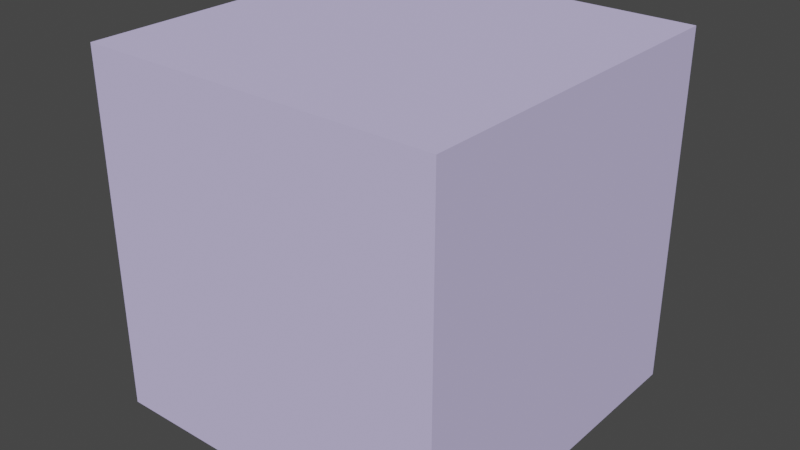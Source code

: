 # Source: Materails_Styles_Color_01.blend  (saved by Blender 3.0.42; exported with 4.5.12 LTS)
import bpy
from mathutils import Matrix  # noqa: F401  (used for matrix-valued properties, if any)

bpy.ops.wm.read_factory_settings(use_empty=True)
scene = bpy.context.scene
scene.name = 'Scene'

# ---- collections
col_ifcproject_my_project = bpy.data.collections.new('IfcProject/My Project'); scene.collection.children.link(col_ifcproject_my_project)
col_ifcsite_my_site = bpy.data.collections.new('IfcSite/My Site'); col_ifcproject_my_project.children.link(col_ifcsite_my_site)
col_ifcbuilding_my_building = bpy.data.collections.new('IfcBuilding/My Building'); col_ifcsite_my_site.children.link(col_ifcbuilding_my_building)
col_ifcbuildingstorey_my_storey = bpy.data.collections.new('IfcBuildingStorey/My Storey'); col_ifcbuilding_my_building.children.link(col_ifcbuildingstorey_my_storey)

# ---- materials (node trees are filled in below, after node groups)
mat_testy_material__identity = bpy.data.materials.new('Testy Material (Identity)')
mat_testy_material__identity.use_transparent_shadow = False
mat_testy_material__identity.diffuse_color = (0.6183, 0.557, 0.8745, 1.0)

# ---- material node trees

# ---- world
world_world = bpy.data.worlds.new('World'); scene.world = world_world
world_world.use_nodes = True; world_world.node_tree.nodes.clear()
_N = world_world.node_tree.nodes; _L = world_world.node_tree.links
n0 = _N.new('ShaderNodeOutputWorld'); n0.name = 'World Output'; n0.location = (300, 300)
n1 = _N.new('ShaderNodeBackground'); n1.name = 'Background'; n1.location = (10, 300)
n1.inputs[0].default_value = (0.05088, 0.05088, 0.05088, 1.0)
_L.new(n1.outputs[0], n0.inputs[0])
n0.is_active_output = True
world_world.color = (0.05088, 0.05088, 0.05088)
world_world.use_sun_shadow = False
world_world.sun_shadow_jitter_overblur = 0.0

# ---- meshes
me_28_160 = bpy.data.meshes.new('28/160')
me_28_160.from_pydata([(-3.658, 0.0, 0.0), (-3.658, 0.0, 3.658), (-3.658, 3.658, 0.0), (-3.658, 3.658, 3.658), (0.0, 0.0, 0.0), (0.0, 0.0, 3.658), (0.0, 3.658, 0.0), (0.0, 3.658, 3.658)], [], [(0, 1, 3, 2), (2, 3, 7, 6), (6, 7, 5, 4), (4, 5, 1, 0), (2, 6, 4, 0), (7, 3, 1, 5)])
_uv = me_28_160.uv_layers.new(name='UVMap')
_uv.uv.foreach_set('vector', [0.375, 0.0, 0.625, 0.0, 0.625, 0.25, 0.375, 0.25, 0.375, 0.25, 0.625, 0.25, 0.625, 0.5, 0.375, 0.5, 0.375, 0.5, 0.625, 0.5, 0.625, 0.75, 0.375, 0.75, 0.375, 0.75, 0.625, 0.75, 0.625, 1.0, 0.375, 1.0, 0.125, 0.5, 0.375, 0.5, 0.375, 0.75, 0.125, 0.75, 0.625, 0.5, 0.875, 0.5, 0.875, 0.75, 0.625, 0.75])
me_28_160.materials.append(mat_testy_material__identity)
me_28_160.use_remesh_fix_poles = True
me_28_160.use_remesh_preserve_attributes = False
me_28_160.update()

# ---- objects
ob_ifcproject_my_project = bpy.data.objects.new('IfcProject/My Project', None)
ob_ifcsite_my_site = bpy.data.objects.new('IfcSite/My Site', None)
ob_ifcbuilding_my_building = bpy.data.objects.new('IfcBuilding/My Building', None)
ob_ifcbuildingstorey_my_storey = bpy.data.objects.new('IfcBuildingStorey/My Storey', None)
ob_ifcbuildingelementproxy_cube = bpy.data.objects.new('IfcBuildingElementProxy/Cube', me_28_160)

# ---- transforms, parenting, visibility, modifiers, constraints
ob_ifcproject_my_project.location = (0.0, 0.0, 0.0)
ob_ifcsite_my_site.location = (0.0, 0.0, 0.0)
ob_ifcbuilding_my_building.location = (0.0, 0.0, 0.0)
ob_ifcbuildingstorey_my_storey.location = (0.0, 0.0, 0.0)
ob_ifcbuildingelementproxy_cube.location = (0.0, 0.0, 0.0)

# ---- collection membership
col_ifcproject_my_project.objects.link(ob_ifcproject_my_project)
col_ifcsite_my_site.objects.link(ob_ifcsite_my_site)
col_ifcbuilding_my_building.objects.link(ob_ifcbuilding_my_building)
col_ifcbuildingstorey_my_storey.objects.link(ob_ifcbuildingstorey_my_storey)
col_ifcbuildingstorey_my_storey.objects.link(ob_ifcbuildingelementproxy_cube)

# ---- scene / render settings (as saved in the file)
scene.frame_start = 1; scene.frame_end = 250; scene.frame_set(1)
scene.render.engine = 'BLENDER_EEVEE_NEXT'
scene.cycles.use_denoising = False
scene.cycles.sampling_pattern = 'TABULATED_SOBOL'
scene.cycles.use_light_tree = False
scene.view_settings.view_transform = 'Filmic'
bpy.context.view_layer.update()

# ---- added for rendering (the .blend has no active camera and no usable light): camera, sun
cam_auto = bpy.data.cameras.new('AutoCamera')
cam_auto.lens = 50.0
cam_auto.sensor_width = 36.0
cam_auto.clip_end = 1000.0
ob_auto_camera = bpy.data.objects.new('AutoCamera', cam_auto)
scene.collection.objects.link(ob_auto_camera)
ob_auto_camera.location = (4.03264, -5.20492, 6.51795)
ob_auto_camera.rotation_euler = (1.09748, -7.21219e-08, 0.694738)
scene.camera = ob_auto_camera
light_auto_sun = bpy.data.lights.new('AutoSun', 'SUN')
light_auto_sun.energy = 3.0
light_auto_sun.angle = 0.0523599
ob_auto_sun = bpy.data.objects.new('AutoSun', light_auto_sun)
scene.collection.objects.link(ob_auto_sun)
ob_auto_sun.rotation_euler = (0.872665, 0.174533, 0.523599)
bpy.context.view_layer.update()
